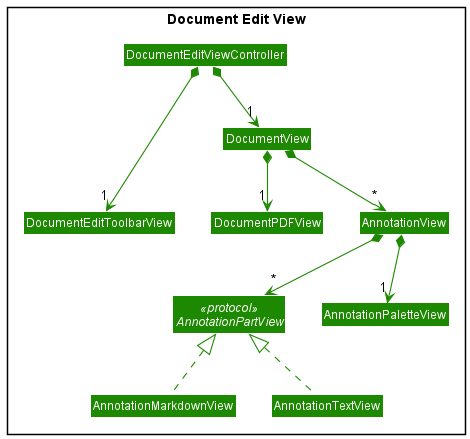

The diagram above was rendered by PlantUML. Its source (embedded in the PNG):
@startuml
!include style.puml
skinparam arrowThickness 1.1
skinparam arrowColor VIEW_COLOR
skinparam classBackgroundColor VIEW_COLOR

Package "Document Edit View" {
    Class DocumentEditViewController
    Class DocumentEditToolbarView
    Class DocumentView
    Class DocumentPDFView

    Class AnnotationView
    Class AnnotationPaletteView
    Interface AnnotationPartView <<protocol>>
    Class AnnotationMarkdownView
    Class AnnotationTextView
}

DocumentEditViewController *-down--> "1" DocumentEditToolbarView
DocumentEditViewController *-down-> "1" DocumentView
DocumentView *-down-> "1" DocumentPDFView
DocumentView *-down-> "*" AnnotationView

AnnotationView *-down-> "1" AnnotationPaletteView
AnnotationView *-down-> "*" AnnotationPartView
AnnotationMarkdownView .up.|>  AnnotationPartView
AnnotationTextView .up.|> AnnotationPartView

@enduml